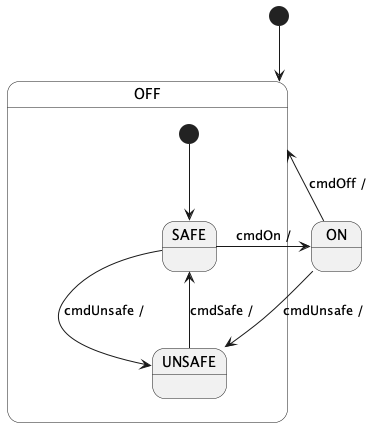

The diagram above was rendered by PlantUML. Its source (embedded in the PNG):
@startuml

[*] --> OFF

state OFF {
  [*] --> OFF.SAFE
  state "SAFE" as OFF.SAFE
  state "UNSAFE" as OFF.UNSAFE
}
state ON

ON --> OFF : cmdOff /
ON --> OFF.UNSAFE : cmdUnsafe /
OFF.SAFE --> ON : cmdOn /
OFF.SAFE --> OFF.UNSAFE : cmdUnsafe /
OFF.UNSAFE --> OFF.SAFE : cmdSafe /

@enduml